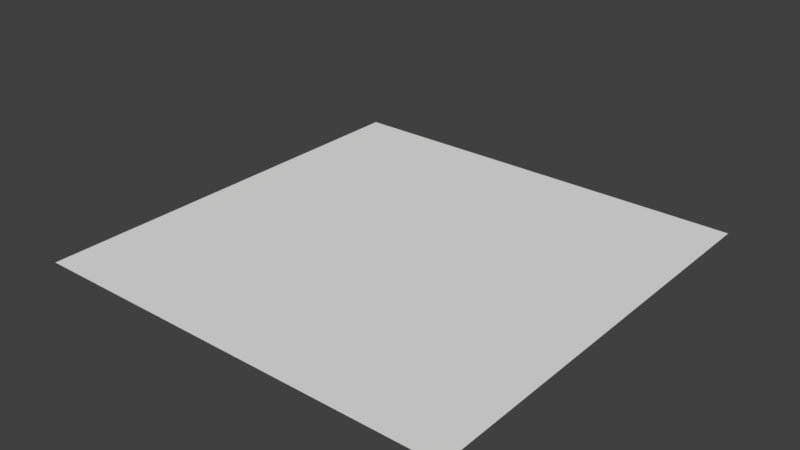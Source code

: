 # Source: Horseshoe_Brian.blend  (saved by Blender 2.79.0; exported with 4.5.12 LTS)
import bpy
from mathutils import Matrix  # noqa: F401  (used for matrix-valued properties, if any)

bpy.ops.wm.read_factory_settings(use_empty=True)
scene = bpy.context.scene
scene.name = 'Scene'

# ---- collections
col_collection_1 = bpy.data.collections.new('Collection 1'); scene.collection.children.link(col_collection_1)

# ---- world
world_world = bpy.data.worlds.new('World'); scene.world = world_world
world_world.color = (0.05088, 0.05088, 0.05088)
world_world.use_sun_shadow = False
world_world.sun_shadow_jitter_overblur = 0.0
world_world.cycles.sampling_method = 'MANUAL'

# ---- meshes
me_plane = bpy.data.meshes.new('Plane')
me_plane.from_pydata([(-1.0, -1.0, 0.0), (1.0, -1.0, 0.0), (-1.0, 1.0, 0.0), (1.0, 1.0, 0.0), (0.3719, -0.6863, 0.2131), (0.3868, -0.6778, 0.2131), (0.4221, -0.6447, 0.2131), (0.4585, -0.6083, 0.2131), (0.5012, -0.5623, 0.2131), (0.513, -0.5442, 0.2131), (0.5151, -0.5292, 0.2131), (0.5002, -0.5099, 0.2131), (0.4916, -0.4928, 0.2131), (0.4905, -0.4672, 0.2131), (0.4948, -0.4469, 0.2131), (0.513, -0.4276, 0.2131), (0.5301, -0.4073, 0.2131), (0.5451, -0.3838, 0.2131), (0.5707, -0.3464, 0.2131), (0.5942, -0.3015, 0.2131), (0.6167, -0.2502, 0.2131), (0.6327, -0.2063, 0.2131), (0.6477, -0.1539, 0.2131), (0.6605, -0.1101, 0.2131), (0.6723, -0.04382, 0.2131), (0.6808, 0.01818, 0.2131), (0.684, 0.07057, 0.2131), (0.6808, 0.154, 0.2131), (0.6723, 0.2128, 0.2131), (0.6541, 0.2844, 0.2131), (0.6349, 0.3539, 0.2131), (0.606, 0.4148, 0.2131), (0.5707, 0.4747, 0.2131), (0.529, 0.5281, 0.2131), (0.482, 0.5741, 0.2131), (0.4349, 0.6105, 0.2131), (0.3868, 0.6447, 0.2131), (0.3344, 0.6693, 0.2131), (0.2938, 0.6842, 0.2131), (0.2521, 0.6981, 0.2131), (0.2511, 0.711, 0.2131), (0.2254, 0.7227, 0.2131), (0.1858, 0.7355, 0.2131), (0.1452, 0.7441, 0.2131), (0.1067, 0.7494, 0.2131), (0.06717, 0.7527, 0.2131), (0.02548, 0.7559, 0.2131), (-0.01728, 0.7569, 0.2131), (-0.06539, 0.7569, 0.2131), (-0.1071, 0.7548, 0.2131), (-0.1584, 0.7494, 0.2131), (-0.198, 0.743, 0.2131), (-0.2354, 0.7377, 0.2131), (-0.2461, 0.7323, 0.2131), (-0.2493, 0.712, 0.2131), (-0.2525, 0.7056, 0.2131), (-0.2749, 0.7013, 0.2131), (-0.3102, 0.6906, 0.2131), (-0.3476, 0.6757, 0.2131), (-0.384, 0.6586, 0.2131), (-0.4161, 0.6393, 0.2131), (-0.4599, 0.6137, 0.2131), (-0.4973, 0.5859, 0.2131), (-0.5326, 0.5538, 0.2131), (-0.5657, 0.5239, 0.2131), (-0.5989, 0.4811, 0.2131), (-0.6213, 0.4469, 0.2131)], [(4, 5), (5, 6), (6, 7), (7, 8), (8, 9), (9, 10), (10, 11), (11, 12), (12, 13), (13, 14), (14, 15), (15, 16), (16, 17), (17, 18), (18, 19), (19, 20), (20, 21), (21, 22), (22, 23), (23, 24), (24, 25), (25, 26), (26, 27), (27, 28), (28, 29), (29, 30), (30, 31), (31, 32), (32, 33), (33, 34), (34, 35), (35, 36), (36, 37), (37, 38), (38, 39), (39, 40), (40, 41), (41, 42), (42, 43), (43, 44), (44, 45), (45, 46), (46, 47), (47, 48), (48, 49), (49, 50), (50, 51), (51, 52), (52, 53), (53, 54), (54, 55), (55, 56), (56, 57), (57, 58), (58, 59), (59, 60), (60, 61), (61, 62), (62, 63), (63, 64), (64, 65), (65, 66)], [(0, 1, 3, 2)])
_uv = me_plane.uv_layers.new(name='UVMap')
_uv.uv.foreach_set('vector', [0.0001, 9.998e-05, 0.9999, 9.998e-05, 0.9999, 0.9999, 9.998e-05, 0.9999])
me_plane.use_remesh_preserve_volume = False
me_plane.use_remesh_preserve_attributes = False
me_plane.use_mirror_vertex_groups = False
me_plane.update()

# ---- objects
ob_plane = bpy.data.objects.new('Plane', me_plane)

# ---- transforms, parenting, visibility, modifiers, constraints
ob_plane.location = (-0.03819, -0.001884, 0.007557)
ob_plane.lineart.crease_threshold = 0.0

# ---- collection membership
col_collection_1.objects.link(ob_plane)

# ---- scene / render settings (as saved in the file)
scene.frame_start = 1; scene.frame_end = 250; scene.frame_set(1)
scene.render.engine = 'BLENDER_EEVEE_NEXT'
scene.render.resolution_percentage = 50
scene.render.dither_intensity = 0.0
scene.cycles.use_denoising = False
scene.cycles.samples = 128
scene.cycles.sampling_pattern = 'TABULATED_SOBOL'
scene.cycles.use_adaptive_sampling = False
scene.cycles.use_light_tree = False
scene.cycles.blur_glossy = 0.0
scene.cycles.sample_clamp_indirect = 0.0
scene.view_settings.view_transform = 'Standard'
bpy.context.view_layer.update()

# ---- added for rendering (the .blend has no active camera and no usable light): camera, sun
cam_auto = bpy.data.cameras.new('AutoCamera')
cam_auto.lens = 50.0
cam_auto.sensor_width = 36.0
cam_auto.clip_end = 1000.0
ob_auto_camera = bpy.data.objects.new('AutoCamera', cam_auto)
scene.collection.objects.link(ob_auto_camera)
ob_auto_camera.location = (2.58616, -3.1511, 2.21358)
ob_auto_camera.rotation_euler = (1.09748, -7.21219e-08, 0.694738)
scene.camera = ob_auto_camera
light_auto_sun = bpy.data.lights.new('AutoSun', 'SUN')
light_auto_sun.energy = 3.0
light_auto_sun.angle = 0.0523599
ob_auto_sun = bpy.data.objects.new('AutoSun', light_auto_sun)
scene.collection.objects.link(ob_auto_sun)
ob_auto_sun.rotation_euler = (0.872665, 0.174533, 0.523599)
bpy.context.view_layer.update()
